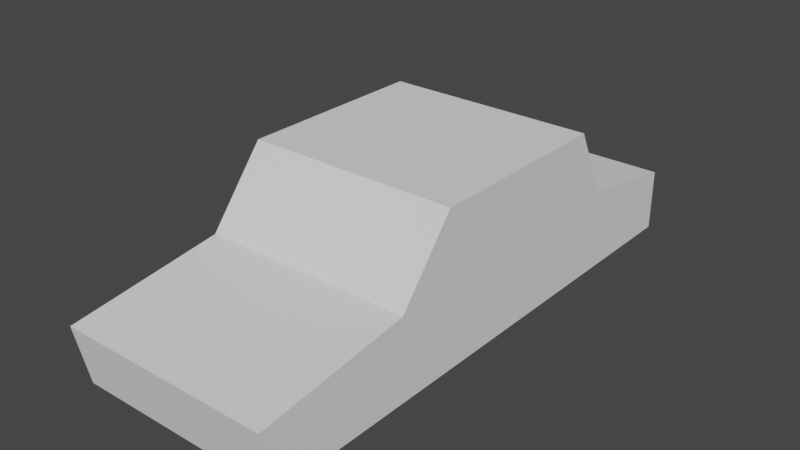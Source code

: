 # Source: Pojazd_HitMesh01.blend  (saved by Blender 3.0.42; exported with 4.5.12 LTS)
import bpy
from mathutils import Matrix  # noqa: F401  (used for matrix-valued properties, if any)

bpy.ops.wm.read_factory_settings(use_empty=True)
scene = bpy.context.scene
scene.name = 'Scene'

# ---- world
world_world = bpy.data.worlds.new('World'); scene.world = world_world
world_world.use_nodes = True; world_world.node_tree.nodes.clear()
_N = world_world.node_tree.nodes; _L = world_world.node_tree.links
n0 = _N.new('ShaderNodeOutputWorld'); n0.name = 'World Output'; n0.location = (300, 300)
n1 = _N.new('ShaderNodeBackground'); n1.name = 'Background'; n1.location = (10, 300)
n1.inputs[0].default_value = (0.05088, 0.05088, 0.05088, 1.0)
_L.new(n1.outputs[0], n0.inputs[0])
n0.is_active_output = True
world_world.color = (0.05088, 0.05088, 0.05088)
world_world.use_sun_shadow = False
world_world.sun_shadow_jitter_overblur = 0.0

# ---- meshes
me_cube_001 = bpy.data.meshes.new('Cube.001')
me_cube_001.from_pydata([(-0.42, -1.045, 0.125), (-0.42, -0.49, 0.445), (-0.42, 1.095, 0.125), (-0.42, 0.6435, 0.445), (0.42, -1.045, 0.125), (0.42, -0.49, 0.445), (0.42, 1.095, 0.125), (0.42, 0.6435, 0.445), (-0.42, 1.095, 0.37), (0.42, 1.095, 0.37), (-0.42, 0.505, 0.725), (0.42, 0.505, 0.725), (0.42, -0.264, 0.725), (-0.42, -0.264, 0.725), (-0.42, -1.095, 0.365), (0.42, -1.095, 0.365)], [], [(0, 14, 1, 13, 10, 3, 8, 2), (8, 3, 7, 9), (6, 9, 7, 11, 12, 5, 15, 4), (15, 5, 1, 14), (2, 6, 4, 0), (12, 13, 1, 5), (2, 8, 9, 6), (7, 3, 10, 11), (11, 10, 13, 12), (4, 15, 14, 0)])
_uv = me_cube_001.uv_layers.new(name='UVMap')
_uv.uv.foreach_set('vector', [0.375, 0.0, 0.5, 0.0, 0.625, 0.0, 0.625, 0.0625, 0.625, 0.125, 0.625, 0.25, 0.5, 0.25, 0.375, 0.25, 0.5, 0.25, 0.625, 0.25, 0.625, 0.5, 0.5, 0.5, 0.375, 0.5, 0.5, 0.5, 0.625, 0.5, 0.625, 0.625, 0.625, 0.6875, 0.625, 0.75, 0.5, 0.75, 0.375, 0.75, 0.5, 0.75, 0.625, 0.75, 0.625, 1.0, 0.5, 1.0, 0.125, 0.5, 0.375, 0.5, 0.375, 0.75, 0.125, 0.75, 0.625, 0.6875, 0.875, 0.6875, 0.875, 0.75, 0.625, 0.75, 0.375, 0.25, 0.5, 0.25, 0.5, 0.5, 0.375, 0.5, 0.625, 0.5, 0.875, 0.5, 0.875, 0.625, 0.625, 0.625, 0.625, 0.625, 0.875, 0.625, 0.875, 0.6875, 0.625, 0.6875, 0.375, 0.75, 0.5, 0.75, 0.5, 1.0, 0.375, 1.0])
me_cube_001.use_remesh_fix_poles = True
me_cube_001.use_remesh_preserve_attributes = False
me_cube_001.update()

# ---- objects
ob_cube_001 = bpy.data.objects.new('Cube.001', me_cube_001)

# ---- transforms, parenting, visibility, modifiers, constraints
ob_cube_001.location = (0.0, 0.0, -2.98e-08)

# ---- collection membership
scene.collection.objects.link(ob_cube_001)

# ---- scene / render settings (as saved in the file)
scene.frame_start = 1; scene.frame_end = 250; scene.frame_set(1)
scene.render.engine = 'BLENDER_EEVEE_NEXT'
scene.cycles.use_denoising = False
scene.cycles.sampling_pattern = 'TABULATED_SOBOL'
scene.cycles.use_light_tree = False
scene.view_settings.view_transform = 'Filmic'
bpy.context.view_layer.update()

# ---- added for rendering (the .blend has no active camera and no usable light): camera, sun
cam_auto = bpy.data.cameras.new('AutoCamera')
cam_auto.lens = 50.0
cam_auto.sensor_width = 36.0
cam_auto.clip_end = 1000.0
ob_auto_camera = bpy.data.objects.new('AutoCamera', cam_auto)
scene.collection.objects.link(ob_auto_camera)
ob_auto_camera.location = (2.24006, -2.68807, 2.21705)
ob_auto_camera.rotation_euler = (1.09748, -7.21219e-08, 0.694738)
scene.camera = ob_auto_camera
light_auto_sun = bpy.data.lights.new('AutoSun', 'SUN')
light_auto_sun.energy = 3.0
light_auto_sun.angle = 0.0523599
ob_auto_sun = bpy.data.objects.new('AutoSun', light_auto_sun)
scene.collection.objects.link(ob_auto_sun)
ob_auto_sun.rotation_euler = (0.872665, 0.174533, 0.523599)
bpy.context.view_layer.update()
